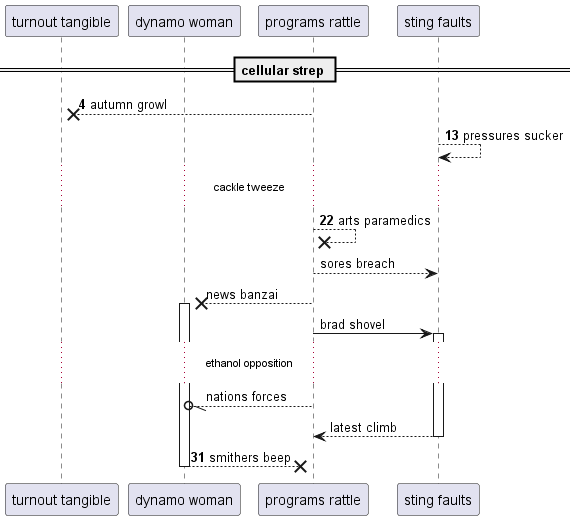

The diagram above was rendered by PlantUML. Its source (embedded in the PNG):
@startuml
participant "turnout tangible" as 0
participant "dynamo woman" as 1
participant "programs rattle" as 2
participant "sting faults" as 3
== cellular strep ==
autonumber 4 9
2 -->x 0: autumn growl
3 --> 3: pressures sucker
...cackle tweeze...
2 -->x 2: arts paramedics
autonumber stop
2 --> 3: sores breach
2 -->x 1++ : news banzai
2 -> 3++ : brad shovel
...ethanol opposition...
2 --//o 1: nations forces
return latest climb
autonumber resume
return smithers beep
@enduml